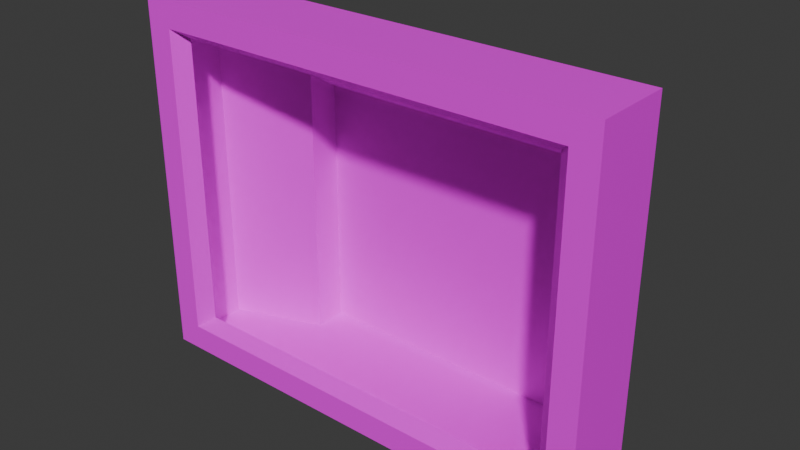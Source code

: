 # Source: screen_b.blend  (saved by Blender 4.4.30; exported with 4.5.12 LTS)
import bpy
from mathutils import Matrix  # noqa: F401  (used for matrix-valued properties, if any)

bpy.ops.wm.read_factory_settings(use_empty=True)
scene = bpy.context.scene
scene.name = 'Scene'

# ---- collections
col_collection = bpy.data.collections.new('Collection'); scene.collection.children.link(col_collection)

# ---- images (referenced by path relative to the original .blend; pixels are not part of the script)
import os
ASSET_DIR = os.environ.get("B2B_ASSET_DIR", "")  # directory of the original .blend (textures are referenced by path, not embedded)
HERE = os.path.dirname(os.path.abspath(__file__))  # packed textures are extracted next to this script under _unpacked/

def load_image(name, relpath, width, height, colorspace="sRGB"):
    """Load a texture the original file referenced (path relative to the .blend, or extracted next to this script)."""
    p = next((c for c in (os.path.join(HERE, relpath), os.path.join(ASSET_DIR, relpath)) if relpath and os.path.exists(c)), "")
    if p:
        img = bpy.data.images.load(p, check_existing=True)
        img.name = name
    else:  # same state as the original file: an image datablock whose file is absent (Cycles renders it pink)
        img = bpy.data.images.new(name, width, height)
        img.source = "FILE"
        img.filepath = "//" + (relpath or name)
    img.colorspace_settings.name = colorspace
    return img
img_grey_tg_png = load_image('grey_tg.png', 'grey_tg.png', 1024, 1024, 'sRGB')

# ---- materials (node trees are filled in below, after node groups)
mat_material = bpy.data.materials.new('Material')
mat_material.alpha_threshold = 0.0
mat_material.roughness = 0.5
mat_material.line_color = (0.0, 0.0, 0.0, 1.0)

# ---- material node trees
mat_material.use_nodes = True; mat_material.node_tree.nodes.clear()
_N = mat_material.node_tree.nodes; _L = mat_material.node_tree.links
n0 = _N.new('ShaderNodeOutputMaterial'); n0.name = 'Material Output'; n0.location = (300, 300)
n1 = _N.new('ShaderNodeBsdfPrincipled'); n1.name = 'Principled BSDF'; n1.location = (10, 300)
n1.inputs[3].default_value = 1.45
n2 = _N.new('ShaderNodeTexImage'); n2.name = 'Image Texture'; n2.location = (-280, 280)
n2.image = img_grey_tg_png
_L.new(n1.outputs[0], n0.inputs[0])
_L.new(n2.outputs[0], n1.inputs[0])
n0.is_active_output = True

# ---- world
world_world = bpy.data.worlds.new('World'); scene.world = world_world
world_world.use_nodes = True; world_world.node_tree.nodes.clear()
_N = world_world.node_tree.nodes; _L = world_world.node_tree.links
n0 = _N.new('ShaderNodeOutputWorld'); n0.name = 'World Output'; n0.location = (300, 300)
n1 = _N.new('ShaderNodeBackground'); n1.name = 'Background'; n1.location = (10, 300)
n1.inputs[0].default_value = (0.05088, 0.05088, 0.05088, 1.0)
_L.new(n1.outputs[0], n0.inputs[0])
n0.is_active_output = True
world_world.color = (0.05088, 0.05088, 0.05088)
world_world.sun_shadow_jitter_overblur = 0.0

# ---- meshes
me_plane_001 = bpy.data.meshes.new('Plane.001')
me_plane_001.from_pydata([(-0.15, -0.02, 0.0275), (0.15, -0.02, 0.0275), (-0.15, -0.02, 0.2525), (0.15, -0.02, 0.2525), (-0.16, -0.03, 0.26), (-0.16, -0.03, 0.02), (0.16, -0.03, 0.02), (0.16, -0.03, 0.26), (-0.18, -0.03, 0.28), (-0.18, -0.03, 0.0), (0.18, -0.03, 0.0), (0.18, -0.03, 0.28), (-0.18, 0.03, 0.28), (-0.18, 0.03, 0.0), (0.18, 0.03, 0.0), (0.18, 0.03, 0.28), (-0.11, 0.055, 0.215), (-0.11, 0.055, 0.0), (0.11, 0.055, 0.0), (0.11, 0.055, 0.215), (-0.11, 0.08, 0.2), (-0.11, 0.08, 0.0), (0.11, 0.08, 0.0), (0.11, 0.08, 0.2)], [], [(3, 7, 4, 2), (0, 5, 6, 1), (1, 6, 7, 3), (2, 4, 5, 0), (7, 6, 10, 11), (5, 4, 8, 9), (4, 7, 11, 8), (6, 5, 9, 10), (8, 11, 15, 12), (10, 9, 13, 14), (11, 10, 14, 15), (9, 8, 12, 13), (15, 14, 18, 19), (13, 12, 16, 17), (12, 15, 19, 16), (14, 13, 17, 18), (19, 18, 22, 23), (17, 16, 20, 21), (16, 19, 23, 20), (18, 17, 21, 22), (20, 23, 22, 21)])
_uv = me_plane_001.uv_layers.new(name='UVMap')
_uv.uv.foreach_set('vector', [-0.3, -1.229e-08, -0.32, -0.02, 0.32, -0.02, 0.3, -1.229e-08, -0.3, 1.229e-08, -0.32, -0.02, 0.32, -0.02, 0.3, 1.229e-08, -1.229e-08, -0.225, 0.02, -0.24, 0.02, 0.24, 1.229e-08, 0.225, -1.229e-08, 0.225, -0.02, 0.24, -0.02, -0.24, 1.229e-08, -0.225, 0.32, 0.24, 0.32, -0.24, 0.36, -0.28, 0.36, 0.28, -0.32, -0.24, -0.32, 0.24, -0.36, 0.28, -0.36, -0.28, -0.32, 0.24, 0.32, 0.24, 0.36, 0.28, -0.36, 0.28, 0.32, -0.24, -0.32, -0.24, -0.36, -0.28, 0.36, -0.28, -0.36, -0.02, 0.36, -0.02, 0.36, 0.1, -0.36, 0.1, -0.36, -0.02, 0.36, -0.02, 0.36, 0.1, -0.36, 0.1, -0.02, 0.28, -0.02, -0.28, 0.1, -0.28, 0.1, 0.28, 0.02, -0.28, 0.02, 0.28, -0.1, 0.28, -0.1, -0.28, -0.36, 0.28, -0.36, -0.28, -0.22, -0.28, -0.22, 0.15, 0.36, -0.28, 0.36, 0.28, 0.22, 0.15, 0.22, -0.28, 0.36, 0.28, -0.36, 0.28, -0.22, 0.15, 0.22, 0.15, -0.36, 0.1, 0.36, 0.1, 0.22, 0.15, -0.22, 0.15, 0.15, 0.15, 0.15, -0.28, 0.2, -0.28, 0.2, 0.12, -0.15, -0.28, -0.15, 0.15, -0.2, 0.12, -0.2, -0.28, -0.22, 0.15, 0.22, 0.15, 0.22, 0.2, -0.22, 0.2, -0.22, 0.15, 0.22, 0.15, 0.22, 0.2, -0.22, 0.2, 0.22, 0.12, -0.22, 0.12, -0.22, -0.28, 0.22, -0.28])
me_plane_001.materials.append(mat_material)
me_plane_001.update()

# ---- objects
ob_screen_housing = bpy.data.objects.new('screen_housing', me_plane_001)
ob_screen = bpy.data.objects.new('screen', None)

# ---- transforms, parenting, visibility, modifiers, constraints
ob_screen_housing.location = (0.0, 0.0, 0.0)
ob_screen.location = (0.0, -0.02, 0.14)
ob_screen.empty_display_size = 0.5

# ---- collection membership
col_collection.objects.link(ob_screen_housing)
col_collection.objects.link(ob_screen)

# ---- scene / render settings (as saved in the file)
scene.frame_start = 1; scene.frame_end = 250; scene.frame_set(1)
scene.render.engine = 'BLENDER_EEVEE_NEXT'
bpy.context.view_layer.update()

# ---- added for rendering (the .blend has no active camera and no usable light): camera, sun
cam_auto = bpy.data.cameras.new('AutoCamera')
cam_auto.lens = 50.0
cam_auto.sensor_width = 36.0
cam_auto.clip_end = 1000.0
ob_auto_camera = bpy.data.objects.new('AutoCamera', cam_auto)
scene.collection.objects.link(ob_auto_camera)
ob_auto_camera.location = (0.434067, -0.495881, 0.487254)
ob_auto_camera.rotation_euler = (1.09748, -7.21219e-08, 0.694738)
scene.camera = ob_auto_camera
light_auto_sun = bpy.data.lights.new('AutoSun', 'SUN')
light_auto_sun.energy = 3.0
light_auto_sun.angle = 0.0523599
ob_auto_sun = bpy.data.objects.new('AutoSun', light_auto_sun)
scene.collection.objects.link(ob_auto_sun)
ob_auto_sun.rotation_euler = (0.872665, 0.174533, 0.523599)
bpy.context.view_layer.update()
